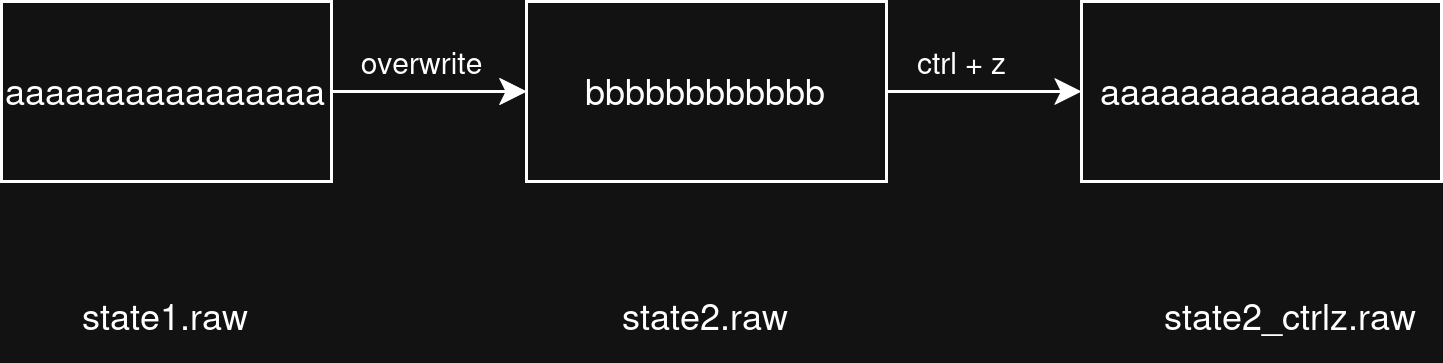

The diagram above was exported from draw.io. Its source (the exported page's mxGraphModel, read from the mxfile embedded in the PNG):
<mxGraphModel dx="685" dy="385" grid="1" gridSize="10" guides="1" tooltips="1" connect="1" arrows="1" fold="1" page="1" pageScale="1" pageWidth="850" pageHeight="1100" math="0" shadow="0">
  <root>
    <mxCell id="0" />
    <mxCell id="1" parent="0" />
    <mxCell id="7C2HlLNfdlNfJGfu4Y0k-11" edge="1" parent="1" source="7C2HlLNfdlNfJGfu4Y0k-1" style="edgeStyle=orthogonalEdgeStyle;rounded=0;orthogonalLoop=1;jettySize=auto;html=1;" target="7C2HlLNfdlNfJGfu4Y0k-3" value="">
      <mxGeometry relative="1" as="geometry" />
    </mxCell>
    <mxCell id="7C2HlLNfdlNfJGfu4Y0k-1" parent="1" style="rounded=0;whiteSpace=wrap;html=1;" value="aaaaaaaaaaaaaaaa" vertex="1">
      <mxGeometry height="60" width="110" x="130" y="360" as="geometry" />
    </mxCell>
    <mxCell id="7C2HlLNfdlNfJGfu4Y0k-9" edge="1" parent="1" source="7C2HlLNfdlNfJGfu4Y0k-3" style="edgeStyle=orthogonalEdgeStyle;rounded=0;orthogonalLoop=1;jettySize=auto;html=1;exitX=1;exitY=0.5;exitDx=0;exitDy=0;entryX=0;entryY=0.5;entryDx=0;entryDy=0;" target="7C2HlLNfdlNfJGfu4Y0k-7">
      <mxGeometry relative="1" as="geometry" />
    </mxCell>
    <mxCell id="7C2HlLNfdlNfJGfu4Y0k-3" parent="1" style="rounded=0;whiteSpace=wrap;html=1;" value="bbbbbbbbbbbb" vertex="1">
      <mxGeometry height="60" width="120" x="305" y="360" as="geometry" />
    </mxCell>
    <mxCell id="7C2HlLNfdlNfJGfu4Y0k-4" parent="1" style="text;html=1;whiteSpace=wrap;strokeColor=none;fillColor=none;align=center;verticalAlign=middle;rounded=0;" value="state1.raw" vertex="1">
      <mxGeometry height="30" width="60" x="155" y="450" as="geometry" />
    </mxCell>
    <mxCell id="7C2HlLNfdlNfJGfu4Y0k-5" parent="1" style="text;html=1;whiteSpace=wrap;strokeColor=none;fillColor=none;align=center;verticalAlign=middle;rounded=0;" value="state2.raw" vertex="1">
      <mxGeometry height="30" width="60" x="335" y="450" as="geometry" />
    </mxCell>
    <mxCell id="7C2HlLNfdlNfJGfu4Y0k-6" parent="1" style="text;html=1;whiteSpace=wrap;strokeColor=none;fillColor=none;align=center;verticalAlign=middle;rounded=0;" value="state2_ctrlz.raw" vertex="1">
      <mxGeometry height="30" width="100" x="510" y="450" as="geometry" />
    </mxCell>
    <mxCell id="7C2HlLNfdlNfJGfu4Y0k-7" parent="1" style="rounded=0;whiteSpace=wrap;html=1;" value="aaaaaaaaaaaaaaaa" vertex="1">
      <mxGeometry height="60" width="120" x="490" y="360" as="geometry" />
    </mxCell>
    <mxCell id="7C2HlLNfdlNfJGfu4Y0k-8" edge="1" parent="1" style="endArrow=classic;html=1;rounded=0;entryX=0;entryY=0.5;entryDx=0;entryDy=0;" target="7C2HlLNfdlNfJGfu4Y0k-3" value="">
      <mxGeometry height="50" relative="1" width="50" as="geometry">
        <mxPoint x="250" y="390" as="sourcePoint" />
        <mxPoint x="300" y="340" as="targetPoint" />
      </mxGeometry>
    </mxCell>
    <mxCell id="7C2HlLNfdlNfJGfu4Y0k-10" connectable="0" parent="7C2HlLNfdlNfJGfu4Y0k-8" style="edgeLabel;html=1;align=center;verticalAlign=middle;resizable=0;points=[];" value="&lt;font style=&quot;font-size: 10px;&quot;&gt;overwrite&lt;/font&gt;" vertex="1">
      <mxGeometry relative="1" x="0.2303" as="geometry">
        <mxPoint x="-14" y="-10" as="offset" />
      </mxGeometry>
    </mxCell>
    <mxCell id="7C2HlLNfdlNfJGfu4Y0k-12" connectable="0" parent="7C2HlLNfdlNfJGfu4Y0k-8" style="edgeLabel;html=1;align=center;verticalAlign=middle;resizable=0;points=[];" value="&lt;font style=&quot;font-size: 10px;&quot;&gt;ctrl + z&lt;/font&gt;" vertex="1">
      <mxGeometry relative="1" x="0.2303" as="geometry">
        <mxPoint x="166" y="-10" as="offset" />
      </mxGeometry>
    </mxCell>
  </root>
</mxGraphModel>